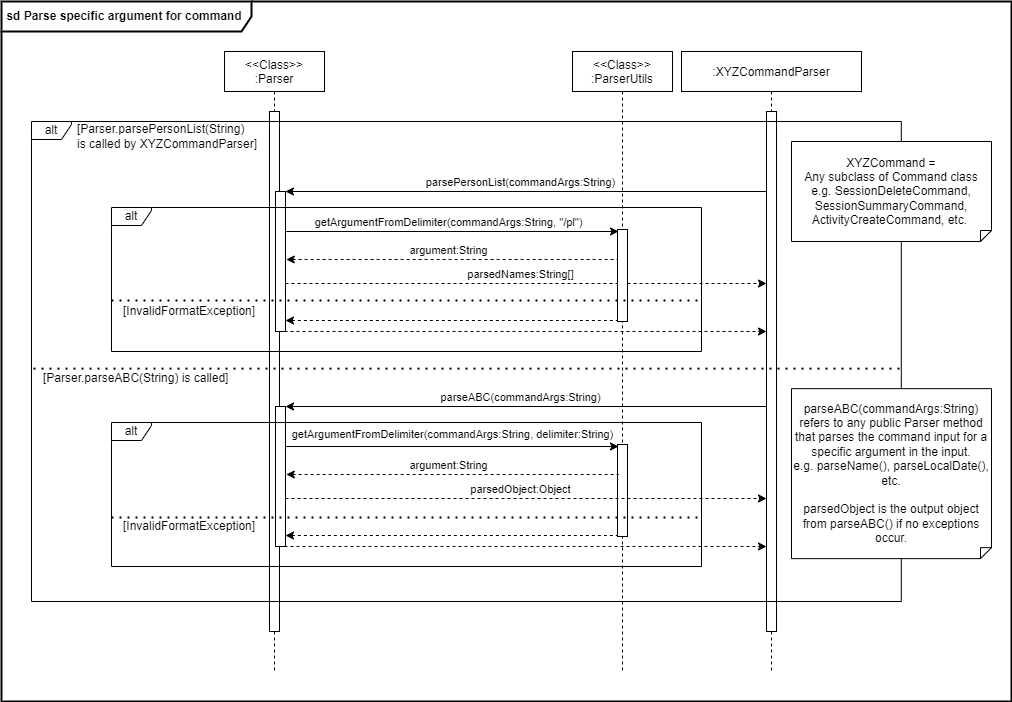

The diagram above was exported from draw.io. Its source (the exported page's mxGraphModel, read from the mxfile embedded in the PNG):
<mxGraphModel dx="1381" dy="787" grid="1" gridSize="10" guides="1" tooltips="1" connect="1" arrows="1" fold="1" page="1" pageScale="1" pageWidth="850" pageHeight="1100" math="0" shadow="0">
  <root>
    <mxCell id="0" />
    <mxCell id="1" parent="0" />
    <mxCell id="PZdOVx5w1BnOzietJCmK-1" value="&lt;div&gt;&lt;b&gt;&lt;span&gt;&amp;nbsp;sd&amp;nbsp;&lt;/span&gt;&lt;span&gt;Parse specific argument for command&lt;/span&gt;&lt;/b&gt;&lt;/div&gt;" style="shape=umlFrame;whiteSpace=wrap;html=1;strokeWidth=2;width=250;height=30;align=left;" parent="1" vertex="1">
      <mxGeometry x="80" y="90" width="1010" height="700" as="geometry" />
    </mxCell>
    <mxCell id="f1Z-HiwhVOvxCMKw8vHf-1" value="&lt;&lt;Class&gt;&gt;&#10;:Parser" style="shape=umlLifeline;perimeter=lifelinePerimeter;container=0;collapsible=0;recursiveResize=0;rounded=0;shadow=0;strokeWidth=1;fillColor=#FFFFFF;" parent="1" vertex="1">
      <mxGeometry x="303" y="140" width="100" height="620" as="geometry" />
    </mxCell>
    <mxCell id="f1Z-HiwhVOvxCMKw8vHf-3" value="&lt;&lt;Class&gt;&gt;&#10;:ParserUtils" style="shape=umlLifeline;perimeter=lifelinePerimeter;container=0;collapsible=0;recursiveResize=0;rounded=0;shadow=0;strokeWidth=1;fillColor=#FFFFFF;" parent="1" vertex="1">
      <mxGeometry x="651" y="140" width="100" height="620" as="geometry" />
    </mxCell>
    <mxCell id="f1Z-HiwhVOvxCMKw8vHf-6" value=":XYZCommandParser" style="shape=umlLifeline;perimeter=lifelinePerimeter;container=0;collapsible=0;recursiveResize=0;rounded=0;shadow=0;strokeWidth=1;fillColor=#FFFFFF;" parent="1" vertex="1">
      <mxGeometry x="760" y="140" width="180" height="620" as="geometry" />
    </mxCell>
    <mxCell id="EIAru_tP9eW0YZ0EWtfD-1" value="getArgumentFromDelimiter(commandArgs:String, &quot;/pl&quot;)" style="endArrow=classic;html=1;rounded=0;startArrow=none;startFill=0;endFill=1;" parent="1" edge="1">
      <mxGeometry x="-0.0231" y="9" width="50" height="50" relative="1" as="geometry">
        <mxPoint x="364.77999999999975" y="320" as="sourcePoint" />
        <mxPoint x="697" y="320" as="targetPoint" />
        <mxPoint as="offset" />
      </mxGeometry>
    </mxCell>
    <mxCell id="EIAru_tP9eW0YZ0EWtfD-2" value="argument:String" style="endArrow=none;html=1;rounded=0;startArrow=classic;startFill=1;endFill=0;dashed=1;" parent="1" edge="1">
      <mxGeometry x="-0.0231" y="9" width="50" height="50" relative="1" as="geometry">
        <mxPoint x="364.77999999999975" y="348" as="sourcePoint" />
        <mxPoint x="697" y="348" as="targetPoint" />
        <mxPoint as="offset" />
      </mxGeometry>
    </mxCell>
    <mxCell id="PGwXOu-6AavLvIjr8tmR-1" value="parsedNames:String[]" style="endArrow=classic;html=1;rounded=0;startArrow=none;startFill=0;endFill=1;dashed=1;" parent="1" edge="1">
      <mxGeometry x="-0.0231" y="9" width="50" height="50" relative="1" as="geometry">
        <mxPoint x="364" y="372" as="sourcePoint" />
        <mxPoint x="845" y="372" as="targetPoint" />
        <mxPoint as="offset" />
      </mxGeometry>
    </mxCell>
    <mxCell id="hp9iktIwuL412f79xqJ9-1" value="" style="endArrow=none;html=1;rounded=0;startArrow=classic;startFill=1;endFill=0;dashed=1;" parent="1" edge="1">
      <mxGeometry x="-0.0231" y="9" width="50" height="50" relative="1" as="geometry">
        <mxPoint x="364" y="409" as="sourcePoint" />
        <mxPoint x="696.2200000000003" y="409" as="targetPoint" />
        <mxPoint as="offset" />
      </mxGeometry>
    </mxCell>
    <mxCell id="gA2ZHR1vXxXaJVsf35Cj-1" value="" style="endArrow=classic;html=1;rounded=0;startArrow=none;startFill=0;endFill=1;dashed=1;" parent="1" edge="1">
      <mxGeometry x="-0.0231" y="9" width="50" height="50" relative="1" as="geometry">
        <mxPoint x="363" y="420" as="sourcePoint" />
        <mxPoint x="845" y="420" as="targetPoint" />
        <mxPoint as="offset" />
      </mxGeometry>
    </mxCell>
    <mxCell id="FLgoIyfBGqkFSr-VOmJQ-4" value="getArgumentFromDelimiter(commandArgs:String, delimiter:String)" style="endArrow=classic;html=1;rounded=0;startArrow=none;startFill=0;endFill=1;" parent="1" edge="1">
      <mxGeometry x="0.0007" y="12" width="50" height="50" relative="1" as="geometry">
        <mxPoint x="364.77999999999975" y="535" as="sourcePoint" />
        <mxPoint x="697" y="535" as="targetPoint" />
        <mxPoint as="offset" />
      </mxGeometry>
    </mxCell>
    <mxCell id="FLgoIyfBGqkFSr-VOmJQ-11" value="" style="points=[];perimeter=orthogonalPerimeter;rounded=0;shadow=0;strokeWidth=1;fillColor=#FFFFFF;" parent="1" vertex="1">
      <mxGeometry x="696" y="533" width="10" height="92" as="geometry" />
    </mxCell>
    <mxCell id="FLgoIyfBGqkFSr-VOmJQ-5" value="argument:String" style="endArrow=none;html=1;rounded=0;startArrow=classic;startFill=1;endFill=0;dashed=1;" parent="1" edge="1">
      <mxGeometry x="-0.0231" y="9" width="50" height="50" relative="1" as="geometry">
        <mxPoint x="364.77999999999975" y="563" as="sourcePoint" />
        <mxPoint x="697" y="563" as="targetPoint" />
        <mxPoint as="offset" />
      </mxGeometry>
    </mxCell>
    <mxCell id="FLgoIyfBGqkFSr-VOmJQ-7" value="parsedObject:Object" style="endArrow=classic;html=1;rounded=0;startArrow=none;startFill=0;endFill=1;dashed=1;" parent="1" edge="1">
      <mxGeometry x="-0.0231" y="9" width="50" height="50" relative="1" as="geometry">
        <mxPoint x="364" y="587" as="sourcePoint" />
        <mxPoint x="845" y="587" as="targetPoint" />
        <mxPoint as="offset" />
      </mxGeometry>
    </mxCell>
    <mxCell id="FLgoIyfBGqkFSr-VOmJQ-8" value="" style="endArrow=none;html=1;rounded=0;startArrow=classic;startFill=1;endFill=0;dashed=1;" parent="1" edge="1">
      <mxGeometry x="-0.0231" y="9" width="50" height="50" relative="1" as="geometry">
        <mxPoint x="364" y="624" as="sourcePoint" />
        <mxPoint x="696.2200000000003" y="624" as="targetPoint" />
        <mxPoint as="offset" />
      </mxGeometry>
    </mxCell>
    <mxCell id="FLgoIyfBGqkFSr-VOmJQ-9" value="" style="endArrow=classic;html=1;rounded=0;startArrow=none;startFill=0;endFill=1;dashed=1;" parent="1" edge="1">
      <mxGeometry x="-0.0231" y="9" width="50" height="50" relative="1" as="geometry">
        <mxPoint x="363" y="635" as="sourcePoint" />
        <mxPoint x="845" y="635" as="targetPoint" />
        <mxPoint as="offset" />
      </mxGeometry>
    </mxCell>
    <mxCell id="FLgoIyfBGqkFSr-VOmJQ-10" value="parseABC(commandArgs:String)" style="endArrow=none;html=1;rounded=0;startArrow=classic;startFill=1;endFill=0;" parent="1" edge="1">
      <mxGeometry x="-0.0231" y="9" width="50" height="50" relative="1" as="geometry">
        <mxPoint x="364" y="495" as="sourcePoint" />
        <mxPoint x="846" y="495" as="targetPoint" />
        <mxPoint as="offset" />
      </mxGeometry>
    </mxCell>
    <mxCell id="q3jDoxB2w95z_E2njGfY-4" value="[Parser.parsePersonList(String)&lt;br&gt;is called by XYZCommandParser]" style="text;html=1;align=left;verticalAlign=middle;resizable=0;points=[];autosize=1;strokeColor=none;fillColor=none;" parent="1" vertex="1">
      <mxGeometry x="154.00011039162936" y="209.9961904761904" width="200" height="30" as="geometry" />
    </mxCell>
    <mxCell id="q3jDoxB2w95z_E2njGfY-3" value="[Parser.parseABC(String) is called]" style="text;html=1;align=left;verticalAlign=middle;resizable=0;points=[];autosize=1;strokeColor=none;fillColor=none;" parent="1" vertex="1">
      <mxGeometry x="120.00128686221763" y="457.1390476190476" width="200" height="20" as="geometry" />
    </mxCell>
    <mxCell id="f1Z-HiwhVOvxCMKw8vHf-2" value="" style="points=[];perimeter=orthogonalPerimeter;rounded=0;shadow=0;strokeWidth=1;fillColor=#FFFFFF;" parent="1" vertex="1">
      <mxGeometry x="348" y="200" width="10" height="520" as="geometry" />
    </mxCell>
    <mxCell id="f1Z-HiwhVOvxCMKw8vHf-4" value="parsePersonList(commandArgs:String)" style="endArrow=none;html=1;rounded=0;startArrow=classic;startFill=1;endFill=0;" parent="1" edge="1">
      <mxGeometry x="-0.0231" y="9" width="50" height="50" relative="1" as="geometry">
        <mxPoint x="364" y="280" as="sourcePoint" />
        <mxPoint x="846" y="280" as="targetPoint" />
        <mxPoint as="offset" />
      </mxGeometry>
    </mxCell>
    <mxCell id="f1Z-HiwhVOvxCMKw8vHf-5" value="" style="points=[];perimeter=orthogonalPerimeter;rounded=0;shadow=0;strokeWidth=1;fillColor=#FFFFFF;" parent="1" vertex="1">
      <mxGeometry x="696" y="318" width="10" height="92" as="geometry" />
    </mxCell>
    <mxCell id="f1Z-HiwhVOvxCMKw8vHf-8" value="" style="points=[];perimeter=orthogonalPerimeter;rounded=0;shadow=0;strokeWidth=1;fillColor=#FFFFFF;" parent="1" vertex="1">
      <mxGeometry x="845" y="200" width="10" height="520" as="geometry" />
    </mxCell>
    <mxCell id="H5xf9izcN9Bv_yswsohq-1" value="" style="points=[];perimeter=orthogonalPerimeter;rounded=0;shadow=0;strokeWidth=1;fillColor=#FFFFFF;" parent="1" vertex="1">
      <mxGeometry x="354" y="280" width="10" height="140" as="geometry" />
    </mxCell>
    <mxCell id="FLgoIyfBGqkFSr-VOmJQ-6" value="" style="points=[];perimeter=orthogonalPerimeter;rounded=0;shadow=0;strokeWidth=1;fillColor=#FFFFFF;" parent="1" vertex="1">
      <mxGeometry x="354" y="495" width="10" height="140" as="geometry" />
    </mxCell>
    <mxCell id="q3jDoxB2w95z_E2njGfY-5" value="" style="endArrow=none;dashed=1;html=1;dashPattern=1 3;strokeWidth=2;rounded=0;entryX=0.669;entryY=0.293;entryDx=0;entryDy=0;entryPerimeter=0;exitX=0.002;exitY=.50;exitDx=0;exitDy=0;exitPerimeter=0;" parent="1" edge="1">
      <mxGeometry width="50" height="50" relative="1" as="geometry">
        <mxPoint x="112" y="457.1428571428571" as="sourcePoint" />
        <mxPoint x="979.8039215686275" y="457.1428571428571" as="targetPoint" />
      </mxGeometry>
    </mxCell>
    <mxCell id="QHVEVSqZpa_KBbqsCmY2-2" value="" style="endArrow=none;dashed=1;html=1;dashPattern=1 3;strokeWidth=2;rounded=0;entryX=0.669;entryY=0.293;entryDx=0;entryDy=0;entryPerimeter=0;exitX=0.002;exitY=.50;exitDx=0;exitDy=0;exitPerimeter=0;" parent="1" edge="1">
      <mxGeometry width="50" height="50" relative="1" as="geometry">
        <mxPoint x="190" y="606" as="sourcePoint" />
        <mxPoint x="780" y="605.94" as="targetPoint" />
      </mxGeometry>
    </mxCell>
    <mxCell id="FLgoIyfBGqkFSr-VOmJQ-1" value="" style="group" parent="1" connectable="0" vertex="1">
      <mxGeometry x="190" y="511" width="590" height="144" as="geometry" />
    </mxCell>
    <mxCell id="FLgoIyfBGqkFSr-VOmJQ-2" value="alt" style="shape=umlFrame;whiteSpace=wrap;html=1;width=40;height=18;" parent="FLgoIyfBGqkFSr-VOmJQ-1" vertex="1">
      <mxGeometry width="590" height="144" as="geometry" />
    </mxCell>
    <mxCell id="FLgoIyfBGqkFSr-VOmJQ-3" value="[InvalidFormatException]" style="text;html=1;align=left;verticalAlign=middle;resizable=0;points=[];autosize=1;strokeColor=none;fillColor=none;" parent="FLgoIyfBGqkFSr-VOmJQ-1" vertex="1">
      <mxGeometry x="9.99542348024876" y="94" width="150" height="20" as="geometry" />
    </mxCell>
    <mxCell id="MiV8AibbKg27JytgZHIv-1" value="" style="endArrow=none;dashed=1;html=1;dashPattern=1 3;strokeWidth=2;rounded=0;entryX=0.669;entryY=0.293;entryDx=0;entryDy=0;entryPerimeter=0;exitX=0.002;exitY=.50;exitDx=0;exitDy=0;exitPerimeter=0;" parent="1" edge="1">
      <mxGeometry width="50" height="50" relative="1" as="geometry">
        <mxPoint x="190" y="389" as="sourcePoint" />
        <mxPoint x="781" y="388.94000000000005" as="targetPoint" />
      </mxGeometry>
    </mxCell>
    <mxCell id="rrawNB1k_Z4V3PR28iTg-1" value="" style="group" parent="1" connectable="0" vertex="1">
      <mxGeometry x="190" y="296" width="590" height="144" as="geometry" />
    </mxCell>
    <mxCell id="rrawNB1k_Z4V3PR28iTg-2" value="alt" style="shape=umlFrame;whiteSpace=wrap;html=1;width=40;height=18;" parent="rrawNB1k_Z4V3PR28iTg-1" vertex="1">
      <mxGeometry width="590" height="144" as="geometry" />
    </mxCell>
    <mxCell id="rrawNB1k_Z4V3PR28iTg-3" value="[InvalidFormatException]" style="text;html=1;align=left;verticalAlign=middle;resizable=0;points=[];autosize=1;strokeColor=none;fillColor=none;" parent="rrawNB1k_Z4V3PR28iTg-1" vertex="1">
      <mxGeometry x="9.99542348024876" y="94" width="150" height="20" as="geometry" />
    </mxCell>
    <mxCell id="q3jDoxB2w95z_E2njGfY-2" value="alt" style="shape=umlFrame;whiteSpace=wrap;html=1;width=40;height=18;" parent="1" vertex="1">
      <mxGeometry x="110" y="210" width="869.8" height="480" as="geometry" />
    </mxCell>
    <mxCell id="QHVEVSqZpa_KBbqsCmY2-1" value="parseABC(commandArgs:String) refers to any public Parser method that parses the command input for a specific argument in the input.&lt;br&gt;e.g. parseName(), parseLocalDate(), etc.&lt;br&gt;&lt;br&gt;parsedObject is the output object from parseABC() if no exceptions occur." style="shape=note;size=11;whiteSpace=wrap;html=1;flipV=1;" parent="1" vertex="1">
      <mxGeometry x="870" y="477.14" width="200" height="170" as="geometry" />
    </mxCell>
    <mxCell id="fJVlPYWmD-0-sg0-GUrn-1" value="XYZCommand =&lt;br&gt;Any subclass of Command class&lt;br&gt;e.g. SessionDeleteCommand,&lt;br&gt;SessionSummaryCommand,&lt;br&gt;ActivityCreateCommand, etc.&amp;nbsp;" style="shape=note;size=11;whiteSpace=wrap;html=1;flipV=1;" parent="1" vertex="1">
      <mxGeometry x="870" y="230" width="200" height="100" as="geometry" />
    </mxCell>
  </root>
</mxGraphModel>